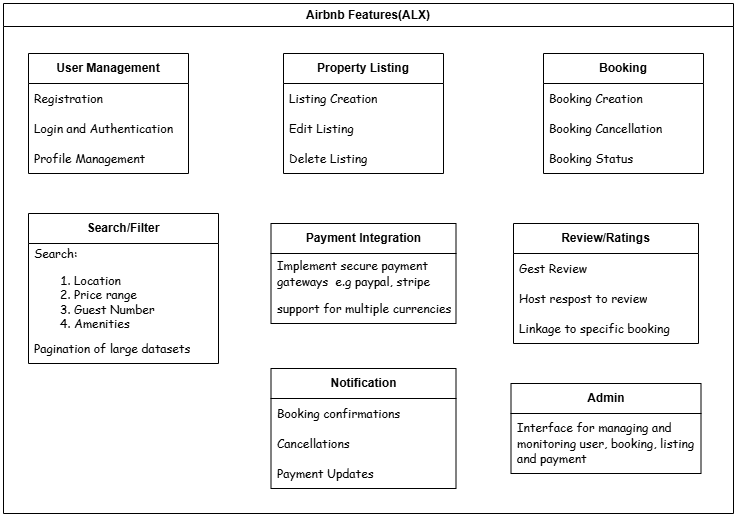

The diagram above was exported from draw.io. Its source (the exported page's mxGraphModel, read from the mxfile embedded in the PNG):
<mxGraphModel dx="2068" dy="986" grid="1" gridSize="10" guides="1" tooltips="1" connect="1" arrows="1" fold="1" page="1" pageScale="1" pageWidth="1100" pageHeight="850" math="0" shadow="0">
  <root>
    <mxCell id="0" />
    <mxCell id="1" parent="0" />
    <mxCell id="E1KI3jUjAfycPQE9m6nl-2" value="&lt;b&gt;User Management&lt;/b&gt;" style="swimlane;fontStyle=0;childLayout=stackLayout;horizontal=1;startSize=30;horizontalStack=0;resizeParent=1;resizeParentMax=0;resizeLast=0;collapsible=1;marginBottom=0;whiteSpace=wrap;html=1;" vertex="1" parent="1">
      <mxGeometry x="115" y="190" width="160" height="120" as="geometry" />
    </mxCell>
    <mxCell id="E1KI3jUjAfycPQE9m6nl-3" value="&lt;font face=&quot;Comic Sans MS&quot;&gt;Registration&lt;/font&gt;" style="text;strokeColor=none;fillColor=none;align=left;verticalAlign=middle;spacingLeft=4;spacingRight=4;overflow=hidden;points=[[0,0.5],[1,0.5]];portConstraint=eastwest;rotatable=0;whiteSpace=wrap;html=1;" vertex="1" parent="E1KI3jUjAfycPQE9m6nl-2">
      <mxGeometry y="30" width="160" height="30" as="geometry" />
    </mxCell>
    <mxCell id="E1KI3jUjAfycPQE9m6nl-4" value="&lt;font face=&quot;Comic Sans MS&quot;&gt;Login and Authentication&lt;/font&gt;" style="text;strokeColor=none;fillColor=none;align=left;verticalAlign=middle;spacingLeft=4;spacingRight=4;overflow=hidden;points=[[0,0.5],[1,0.5]];portConstraint=eastwest;rotatable=0;whiteSpace=wrap;html=1;" vertex="1" parent="E1KI3jUjAfycPQE9m6nl-2">
      <mxGeometry y="60" width="160" height="30" as="geometry" />
    </mxCell>
    <mxCell id="E1KI3jUjAfycPQE9m6nl-5" value="&lt;font face=&quot;Comic Sans MS&quot;&gt;Profile Management&lt;/font&gt;" style="text;strokeColor=none;fillColor=none;align=left;verticalAlign=middle;spacingLeft=4;spacingRight=4;overflow=hidden;points=[[0,0.5],[1,0.5]];portConstraint=eastwest;rotatable=0;whiteSpace=wrap;html=1;" vertex="1" parent="E1KI3jUjAfycPQE9m6nl-2">
      <mxGeometry y="90" width="160" height="30" as="geometry" />
    </mxCell>
    <mxCell id="E1KI3jUjAfycPQE9m6nl-8" value="&lt;b&gt;Property Listing&lt;/b&gt;" style="swimlane;fontStyle=0;childLayout=stackLayout;horizontal=1;startSize=30;horizontalStack=0;resizeParent=1;resizeParentMax=0;resizeLast=0;collapsible=1;marginBottom=0;whiteSpace=wrap;html=1;" vertex="1" parent="1">
      <mxGeometry x="370" y="190" width="160" height="120" as="geometry" />
    </mxCell>
    <mxCell id="E1KI3jUjAfycPQE9m6nl-9" value="&lt;font face=&quot;Comic Sans MS&quot;&gt;Listing Creation&lt;/font&gt;" style="text;strokeColor=none;fillColor=none;align=left;verticalAlign=middle;spacingLeft=4;spacingRight=4;overflow=hidden;points=[[0,0.5],[1,0.5]];portConstraint=eastwest;rotatable=0;whiteSpace=wrap;html=1;" vertex="1" parent="E1KI3jUjAfycPQE9m6nl-8">
      <mxGeometry y="30" width="160" height="30" as="geometry" />
    </mxCell>
    <mxCell id="E1KI3jUjAfycPQE9m6nl-10" value="&lt;font face=&quot;Comic Sans MS&quot;&gt;Edit Listing&lt;/font&gt;" style="text;strokeColor=none;fillColor=none;align=left;verticalAlign=middle;spacingLeft=4;spacingRight=4;overflow=hidden;points=[[0,0.5],[1,0.5]];portConstraint=eastwest;rotatable=0;whiteSpace=wrap;html=1;" vertex="1" parent="E1KI3jUjAfycPQE9m6nl-8">
      <mxGeometry y="60" width="160" height="30" as="geometry" />
    </mxCell>
    <mxCell id="E1KI3jUjAfycPQE9m6nl-11" value="&lt;font face=&quot;Comic Sans MS&quot;&gt;Delete Listing&lt;/font&gt;" style="text;strokeColor=none;fillColor=none;align=left;verticalAlign=middle;spacingLeft=4;spacingRight=4;overflow=hidden;points=[[0,0.5],[1,0.5]];portConstraint=eastwest;rotatable=0;whiteSpace=wrap;html=1;" vertex="1" parent="E1KI3jUjAfycPQE9m6nl-8">
      <mxGeometry y="90" width="160" height="30" as="geometry" />
    </mxCell>
    <mxCell id="E1KI3jUjAfycPQE9m6nl-12" value="&lt;b&gt;Search/Filter&lt;/b&gt;" style="swimlane;fontStyle=0;childLayout=stackLayout;horizontal=1;startSize=30;horizontalStack=0;resizeParent=1;resizeParentMax=0;resizeLast=0;collapsible=1;marginBottom=0;whiteSpace=wrap;html=1;" vertex="1" parent="1">
      <mxGeometry x="115" y="350" width="190" height="150" as="geometry" />
    </mxCell>
    <mxCell id="E1KI3jUjAfycPQE9m6nl-13" value="&lt;div&gt;&lt;span style=&quot;font-family: &amp;quot;Comic Sans MS&amp;quot;; background-color: initial;&quot;&gt;Search:&amp;nbsp;&lt;/span&gt;&lt;/div&gt;&lt;font face=&quot;Comic Sans MS&quot;&gt;&lt;ol&gt;&lt;li&gt;&lt;span style=&quot;background-color: initial;&quot;&gt;Location&lt;/span&gt;&lt;/li&gt;&lt;li&gt;Price range&lt;/li&gt;&lt;li&gt;Guest Number&lt;/li&gt;&lt;li&gt;Amenities&lt;/li&gt;&lt;/ol&gt;&lt;/font&gt;" style="text;strokeColor=none;fillColor=none;align=left;verticalAlign=middle;spacingLeft=4;spacingRight=4;overflow=hidden;points=[[0,0.5],[1,0.5]];portConstraint=eastwest;rotatable=0;whiteSpace=wrap;html=1;" vertex="1" parent="E1KI3jUjAfycPQE9m6nl-12">
      <mxGeometry y="30" width="190" height="90" as="geometry" />
    </mxCell>
    <mxCell id="E1KI3jUjAfycPQE9m6nl-14" value="&lt;font face=&quot;Comic Sans MS&quot;&gt;Pagination of large datasets&lt;/font&gt;" style="text;strokeColor=none;fillColor=none;align=left;verticalAlign=middle;spacingLeft=4;spacingRight=4;overflow=hidden;points=[[0,0.5],[1,0.5]];portConstraint=eastwest;rotatable=0;whiteSpace=wrap;html=1;" vertex="1" parent="E1KI3jUjAfycPQE9m6nl-12">
      <mxGeometry y="120" width="190" height="30" as="geometry" />
    </mxCell>
    <mxCell id="E1KI3jUjAfycPQE9m6nl-17" value="&lt;b&gt;Admin&lt;/b&gt;" style="swimlane;fontStyle=0;childLayout=stackLayout;horizontal=1;startSize=30;horizontalStack=0;resizeParent=1;resizeParentMax=0;resizeLast=0;collapsible=1;marginBottom=0;whiteSpace=wrap;html=1;" vertex="1" parent="1">
      <mxGeometry x="597.5" y="520" width="190" height="90" as="geometry" />
    </mxCell>
    <mxCell id="E1KI3jUjAfycPQE9m6nl-18" value="&lt;font face=&quot;Comic Sans MS&quot;&gt;Interface for managing and monitoring user, booking, listing and payment&lt;/font&gt;" style="text;strokeColor=none;fillColor=none;align=left;verticalAlign=middle;spacingLeft=4;spacingRight=4;overflow=hidden;points=[[0,0.5],[1,0.5]];portConstraint=eastwest;rotatable=0;whiteSpace=wrap;html=1;" vertex="1" parent="E1KI3jUjAfycPQE9m6nl-17">
      <mxGeometry y="30" width="190" height="60" as="geometry" />
    </mxCell>
    <mxCell id="E1KI3jUjAfycPQE9m6nl-20" value="&lt;b&gt;Booking&lt;/b&gt;" style="swimlane;fontStyle=0;childLayout=stackLayout;horizontal=1;startSize=30;horizontalStack=0;resizeParent=1;resizeParentMax=0;resizeLast=0;collapsible=1;marginBottom=0;whiteSpace=wrap;html=1;" vertex="1" parent="1">
      <mxGeometry x="630" y="190" width="160" height="120" as="geometry" />
    </mxCell>
    <mxCell id="E1KI3jUjAfycPQE9m6nl-21" value="&lt;font face=&quot;Comic Sans MS&quot;&gt;Booking Creation&lt;/font&gt;" style="text;strokeColor=none;fillColor=none;align=left;verticalAlign=middle;spacingLeft=4;spacingRight=4;overflow=hidden;points=[[0,0.5],[1,0.5]];portConstraint=eastwest;rotatable=0;whiteSpace=wrap;html=1;" vertex="1" parent="E1KI3jUjAfycPQE9m6nl-20">
      <mxGeometry y="30" width="160" height="30" as="geometry" />
    </mxCell>
    <mxCell id="E1KI3jUjAfycPQE9m6nl-22" value="&lt;font face=&quot;Comic Sans MS&quot;&gt;Booking Cancellation&lt;/font&gt;" style="text;strokeColor=none;fillColor=none;align=left;verticalAlign=middle;spacingLeft=4;spacingRight=4;overflow=hidden;points=[[0,0.5],[1,0.5]];portConstraint=eastwest;rotatable=0;whiteSpace=wrap;html=1;" vertex="1" parent="E1KI3jUjAfycPQE9m6nl-20">
      <mxGeometry y="60" width="160" height="30" as="geometry" />
    </mxCell>
    <mxCell id="E1KI3jUjAfycPQE9m6nl-23" value="&lt;font face=&quot;Comic Sans MS&quot;&gt;Booking Status&lt;/font&gt;" style="text;strokeColor=none;fillColor=none;align=left;verticalAlign=middle;spacingLeft=4;spacingRight=4;overflow=hidden;points=[[0,0.5],[1,0.5]];portConstraint=eastwest;rotatable=0;whiteSpace=wrap;html=1;" vertex="1" parent="E1KI3jUjAfycPQE9m6nl-20">
      <mxGeometry y="90" width="160" height="30" as="geometry" />
    </mxCell>
    <mxCell id="E1KI3jUjAfycPQE9m6nl-24" value="&lt;b&gt;Review/Ratings&lt;/b&gt;" style="swimlane;fontStyle=0;childLayout=stackLayout;horizontal=1;startSize=30;horizontalStack=0;resizeParent=1;resizeParentMax=0;resizeLast=0;collapsible=1;marginBottom=0;whiteSpace=wrap;html=1;" vertex="1" parent="1">
      <mxGeometry x="600" y="360" width="185" height="120" as="geometry" />
    </mxCell>
    <mxCell id="E1KI3jUjAfycPQE9m6nl-25" value="&lt;font face=&quot;Comic Sans MS&quot;&gt;Gest Review&lt;/font&gt;" style="text;strokeColor=none;fillColor=none;align=left;verticalAlign=middle;spacingLeft=4;spacingRight=4;overflow=hidden;points=[[0,0.5],[1,0.5]];portConstraint=eastwest;rotatable=0;whiteSpace=wrap;html=1;" vertex="1" parent="E1KI3jUjAfycPQE9m6nl-24">
      <mxGeometry y="30" width="185" height="30" as="geometry" />
    </mxCell>
    <mxCell id="E1KI3jUjAfycPQE9m6nl-26" value="&lt;font face=&quot;Comic Sans MS&quot;&gt;Host respost to review&lt;/font&gt;" style="text;strokeColor=none;fillColor=none;align=left;verticalAlign=middle;spacingLeft=4;spacingRight=4;overflow=hidden;points=[[0,0.5],[1,0.5]];portConstraint=eastwest;rotatable=0;whiteSpace=wrap;html=1;" vertex="1" parent="E1KI3jUjAfycPQE9m6nl-24">
      <mxGeometry y="60" width="185" height="30" as="geometry" />
    </mxCell>
    <mxCell id="E1KI3jUjAfycPQE9m6nl-27" value="&lt;font face=&quot;Comic Sans MS&quot;&gt;Linkage to specific booking&lt;/font&gt;" style="text;strokeColor=none;fillColor=none;align=left;verticalAlign=middle;spacingLeft=4;spacingRight=4;overflow=hidden;points=[[0,0.5],[1,0.5]];portConstraint=eastwest;rotatable=0;whiteSpace=wrap;html=1;" vertex="1" parent="E1KI3jUjAfycPQE9m6nl-24">
      <mxGeometry y="90" width="185" height="30" as="geometry" />
    </mxCell>
    <mxCell id="E1KI3jUjAfycPQE9m6nl-28" value="&lt;b&gt;Notification&lt;/b&gt;" style="swimlane;fontStyle=0;childLayout=stackLayout;horizontal=1;startSize=30;horizontalStack=0;resizeParent=1;resizeParentMax=0;resizeLast=0;collapsible=1;marginBottom=0;whiteSpace=wrap;html=1;" vertex="1" parent="1">
      <mxGeometry x="357.5" y="505" width="185" height="120" as="geometry" />
    </mxCell>
    <mxCell id="E1KI3jUjAfycPQE9m6nl-29" value="&lt;font face=&quot;Comic Sans MS&quot;&gt;Booking confirmations&lt;/font&gt;" style="text;strokeColor=none;fillColor=none;align=left;verticalAlign=middle;spacingLeft=4;spacingRight=4;overflow=hidden;points=[[0,0.5],[1,0.5]];portConstraint=eastwest;rotatable=0;whiteSpace=wrap;html=1;" vertex="1" parent="E1KI3jUjAfycPQE9m6nl-28">
      <mxGeometry y="30" width="185" height="30" as="geometry" />
    </mxCell>
    <mxCell id="E1KI3jUjAfycPQE9m6nl-30" value="&lt;font face=&quot;Comic Sans MS&quot;&gt;Cancellations&lt;/font&gt;" style="text;strokeColor=none;fillColor=none;align=left;verticalAlign=middle;spacingLeft=4;spacingRight=4;overflow=hidden;points=[[0,0.5],[1,0.5]];portConstraint=eastwest;rotatable=0;whiteSpace=wrap;html=1;" vertex="1" parent="E1KI3jUjAfycPQE9m6nl-28">
      <mxGeometry y="60" width="185" height="30" as="geometry" />
    </mxCell>
    <mxCell id="E1KI3jUjAfycPQE9m6nl-31" value="&lt;font face=&quot;Comic Sans MS&quot;&gt;Payment Updates&lt;/font&gt;" style="text;strokeColor=none;fillColor=none;align=left;verticalAlign=middle;spacingLeft=4;spacingRight=4;overflow=hidden;points=[[0,0.5],[1,0.5]];portConstraint=eastwest;rotatable=0;whiteSpace=wrap;html=1;" vertex="1" parent="E1KI3jUjAfycPQE9m6nl-28">
      <mxGeometry y="90" width="185" height="30" as="geometry" />
    </mxCell>
    <mxCell id="E1KI3jUjAfycPQE9m6nl-32" value="&lt;b&gt;Payment Integration&lt;/b&gt;" style="swimlane;fontStyle=0;childLayout=stackLayout;horizontal=1;startSize=30;horizontalStack=0;resizeParent=1;resizeParentMax=0;resizeLast=0;collapsible=1;marginBottom=0;whiteSpace=wrap;html=1;" vertex="1" parent="1">
      <mxGeometry x="357.5" y="360" width="185" height="100" as="geometry" />
    </mxCell>
    <mxCell id="E1KI3jUjAfycPQE9m6nl-33" value="&lt;font face=&quot;Comic Sans MS&quot;&gt;Implement secure payment gateways&amp;nbsp; e.g paypal, stripe&lt;/font&gt;" style="text;strokeColor=none;fillColor=none;align=left;verticalAlign=middle;spacingLeft=4;spacingRight=4;overflow=hidden;points=[[0,0.5],[1,0.5]];portConstraint=eastwest;rotatable=0;whiteSpace=wrap;html=1;" vertex="1" parent="E1KI3jUjAfycPQE9m6nl-32">
      <mxGeometry y="30" width="185" height="40" as="geometry" />
    </mxCell>
    <mxCell id="E1KI3jUjAfycPQE9m6nl-34" value="&lt;font face=&quot;Comic Sans MS&quot;&gt;support for multiple currencies&lt;/font&gt;" style="text;strokeColor=none;fillColor=none;align=left;verticalAlign=middle;spacingLeft=4;spacingRight=4;overflow=hidden;points=[[0,0.5],[1,0.5]];portConstraint=eastwest;rotatable=0;whiteSpace=wrap;html=1;" vertex="1" parent="E1KI3jUjAfycPQE9m6nl-32">
      <mxGeometry y="70" width="185" height="30" as="geometry" />
    </mxCell>
    <mxCell id="E1KI3jUjAfycPQE9m6nl-40" value="Airbnb Features(ALX)" style="swimlane;whiteSpace=wrap;html=1;" vertex="1" parent="1">
      <mxGeometry x="90" y="140" width="730" height="510" as="geometry" />
    </mxCell>
  </root>
</mxGraphModel>